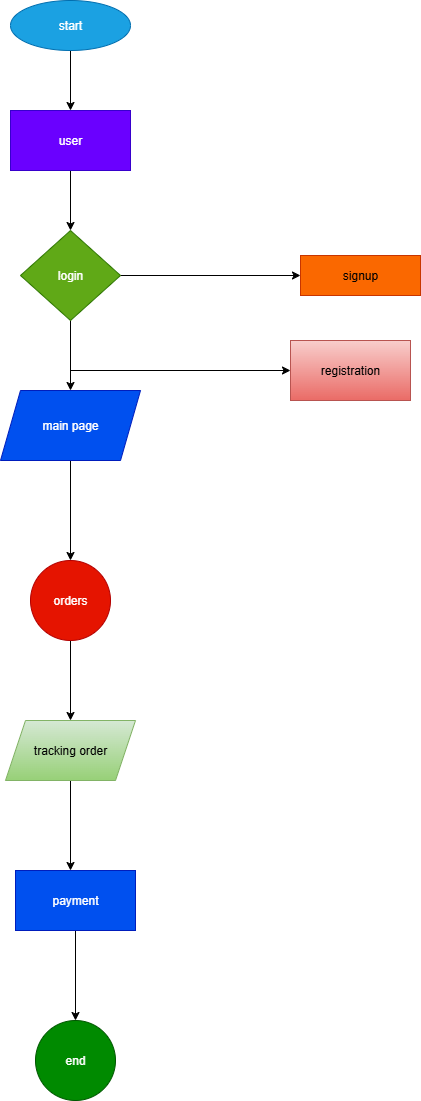

The diagram above was exported from draw.io. Its source (the exported page's mxGraphModel, read from the mxfile embedded in the PNG):
<mxGraphModel dx="1090" dy="624" grid="1" gridSize="10" guides="1" tooltips="1" connect="1" arrows="1" fold="1" page="1" pageScale="1" pageWidth="827" pageHeight="1169" background="light-dark(#FFFFFF,#111111)" math="0" shadow="0">
  <root>
    <mxCell id="0" />
    <mxCell id="1" parent="0" />
    <mxCell id="uH2x5gqucXhk1GR7f10q-7" style="edgeStyle=orthogonalEdgeStyle;rounded=0;orthogonalLoop=1;jettySize=auto;html=1;entryX=0.5;entryY=0;entryDx=0;entryDy=0;" edge="1" parent="1" source="uH2x5gqucXhk1GR7f10q-1" target="uH2x5gqucXhk1GR7f10q-2">
      <mxGeometry relative="1" as="geometry" />
    </mxCell>
    <mxCell id="uH2x5gqucXhk1GR7f10q-1" value="start" style="ellipse;whiteSpace=wrap;html=1;fillColor=#1ba1e2;fontColor=#ffffff;strokeColor=#006EAF;" vertex="1" parent="1">
      <mxGeometry x="320" y="20" width="120" height="50" as="geometry" />
    </mxCell>
    <mxCell id="uH2x5gqucXhk1GR7f10q-8" style="edgeStyle=orthogonalEdgeStyle;rounded=0;orthogonalLoop=1;jettySize=auto;html=1;entryX=0.5;entryY=0;entryDx=0;entryDy=0;" edge="1" parent="1" source="uH2x5gqucXhk1GR7f10q-2" target="uH2x5gqucXhk1GR7f10q-3">
      <mxGeometry relative="1" as="geometry" />
    </mxCell>
    <mxCell id="uH2x5gqucXhk1GR7f10q-2" value="user" style="rounded=0;whiteSpace=wrap;html=1;fillColor=#6a00ff;fontColor=#ffffff;strokeColor=#3700CC;" vertex="1" parent="1">
      <mxGeometry x="320" y="130" width="120" height="60" as="geometry" />
    </mxCell>
    <mxCell id="uH2x5gqucXhk1GR7f10q-9" style="edgeStyle=orthogonalEdgeStyle;rounded=0;orthogonalLoop=1;jettySize=auto;html=1;" edge="1" parent="1" source="uH2x5gqucXhk1GR7f10q-3" target="uH2x5gqucXhk1GR7f10q-6">
      <mxGeometry relative="1" as="geometry" />
    </mxCell>
    <mxCell id="uH2x5gqucXhk1GR7f10q-10" style="edgeStyle=orthogonalEdgeStyle;rounded=0;orthogonalLoop=1;jettySize=auto;html=1;" edge="1" parent="1" source="uH2x5gqucXhk1GR7f10q-3">
      <mxGeometry relative="1" as="geometry">
        <mxPoint x="380" y="410" as="targetPoint" />
      </mxGeometry>
    </mxCell>
    <mxCell id="uH2x5gqucXhk1GR7f10q-3" value="login" style="rhombus;whiteSpace=wrap;html=1;fillColor=#60a917;fontColor=#ffffff;strokeColor=#2D7600;" vertex="1" parent="1">
      <mxGeometry x="330" y="250" width="100" height="90" as="geometry" />
    </mxCell>
    <mxCell id="uH2x5gqucXhk1GR7f10q-11" style="edgeStyle=orthogonalEdgeStyle;rounded=0;orthogonalLoop=1;jettySize=auto;html=1;" edge="1" parent="1" source="uH2x5gqucXhk1GR7f10q-4">
      <mxGeometry relative="1" as="geometry">
        <mxPoint x="380" y="580" as="targetPoint" />
      </mxGeometry>
    </mxCell>
    <mxCell id="uH2x5gqucXhk1GR7f10q-4" value="main page" style="shape=parallelogram;perimeter=parallelogramPerimeter;whiteSpace=wrap;html=1;fixedSize=1;fillColor=#0050ef;fontColor=#ffffff;strokeColor=#001DBC;" vertex="1" parent="1">
      <mxGeometry x="310" y="410" width="140" height="70" as="geometry" />
    </mxCell>
    <mxCell id="uH2x5gqucXhk1GR7f10q-17" style="edgeStyle=orthogonalEdgeStyle;rounded=0;orthogonalLoop=1;jettySize=auto;html=1;entryX=0.5;entryY=0;entryDx=0;entryDy=0;" edge="1" parent="1" source="uH2x5gqucXhk1GR7f10q-5">
      <mxGeometry relative="1" as="geometry">
        <mxPoint x="380" y="740" as="targetPoint" />
      </mxGeometry>
    </mxCell>
    <mxCell id="uH2x5gqucXhk1GR7f10q-5" value="orders" style="ellipse;whiteSpace=wrap;html=1;aspect=fixed;fillColor=#e51400;fontColor=#ffffff;strokeColor=#B20000;" vertex="1" parent="1">
      <mxGeometry x="340" y="580" width="80" height="80" as="geometry" />
    </mxCell>
    <mxCell id="uH2x5gqucXhk1GR7f10q-6" value="signup" style="rounded=0;whiteSpace=wrap;html=1;fillColor=#fa6800;fontColor=#000000;strokeColor=#C73500;" vertex="1" parent="1">
      <mxGeometry x="610" y="275" width="120" height="40" as="geometry" />
    </mxCell>
    <mxCell id="uH2x5gqucXhk1GR7f10q-20" style="edgeStyle=orthogonalEdgeStyle;rounded=0;orthogonalLoop=1;jettySize=auto;html=1;" edge="1" parent="1" source="uH2x5gqucXhk1GR7f10q-15">
      <mxGeometry relative="1" as="geometry">
        <mxPoint x="380" y="890" as="targetPoint" />
      </mxGeometry>
    </mxCell>
    <mxCell id="uH2x5gqucXhk1GR7f10q-15" value="tracking order" style="shape=parallelogram;perimeter=parallelogramPerimeter;whiteSpace=wrap;html=1;fixedSize=1;fillColor=#d5e8d4;gradientColor=#97d077;strokeColor=#82b366;" vertex="1" parent="1">
      <mxGeometry x="315" y="740" width="130" height="60" as="geometry" />
    </mxCell>
    <mxCell id="uH2x5gqucXhk1GR7f10q-23" value="" style="edgeStyle=orthogonalEdgeStyle;rounded=0;orthogonalLoop=1;jettySize=auto;html=1;" edge="1" parent="1" source="uH2x5gqucXhk1GR7f10q-16" target="uH2x5gqucXhk1GR7f10q-22">
      <mxGeometry relative="1" as="geometry" />
    </mxCell>
    <mxCell id="uH2x5gqucXhk1GR7f10q-16" value="payment" style="rounded=0;whiteSpace=wrap;html=1;fillColor=#0050ef;fontColor=#ffffff;strokeColor=#001DBC;" vertex="1" parent="1">
      <mxGeometry x="325" y="890" width="120" height="60" as="geometry" />
    </mxCell>
    <mxCell id="uH2x5gqucXhk1GR7f10q-22" value="end" style="ellipse;whiteSpace=wrap;html=1;aspect=fixed;fillColor=#008a00;fontColor=#ffffff;strokeColor=#005700;" vertex="1" parent="1">
      <mxGeometry x="345" y="1040" width="80" height="80" as="geometry" />
    </mxCell>
    <mxCell id="uH2x5gqucXhk1GR7f10q-25" value="" style="endArrow=classic;html=1;rounded=0;" edge="1" parent="1">
      <mxGeometry width="50" height="50" relative="1" as="geometry">
        <mxPoint x="380" y="390" as="sourcePoint" />
        <mxPoint x="600" y="390" as="targetPoint" />
      </mxGeometry>
    </mxCell>
    <mxCell id="uH2x5gqucXhk1GR7f10q-26" value="registration" style="rounded=0;whiteSpace=wrap;html=1;fillColor=#f8cecc;gradientColor=#ea6b66;strokeColor=#b85450;" vertex="1" parent="1">
      <mxGeometry x="600" y="360" width="120" height="60" as="geometry" />
    </mxCell>
  </root>
</mxGraphModel>